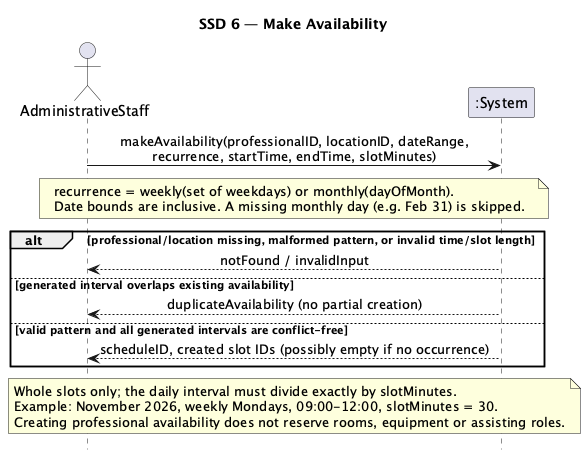

The diagram above was rendered by PlantUML. Its source (embedded in the PNG):
@startuml
title SSD 6 — Make Availability
hide footbox
skinparam sequenceMessageAlign center
actor AdministrativeStaff as Staff
participant ":System" as System
Staff -> System: makeAvailability(professionalID, locationID, dateRange,\nrecurrence, startTime, endTime, slotMinutes)
note over Staff,System
recurrence = weekly(set of weekdays) or monthly(dayOfMonth).
Date bounds are inclusive. A missing monthly day (e.g. Feb 31) is skipped.
end note
alt professional/location missing, malformed pattern, or invalid time/slot length
  System --> Staff: notFound / invalidInput
else generated interval overlaps existing availability
  System --> Staff: duplicateAvailability (no partial creation)
else valid pattern and all generated intervals are conflict-free
  System --> Staff: scheduleID, created slot IDs (possibly empty if no occurrence)
end
note over Staff,System
Whole slots only; the daily interval must divide exactly by slotMinutes.
Example: November 2026, weekly Mondays, 09:00-12:00, slotMinutes = 30.
Creating professional availability does not reserve rooms, equipment or assisting roles.
end note
@enduml